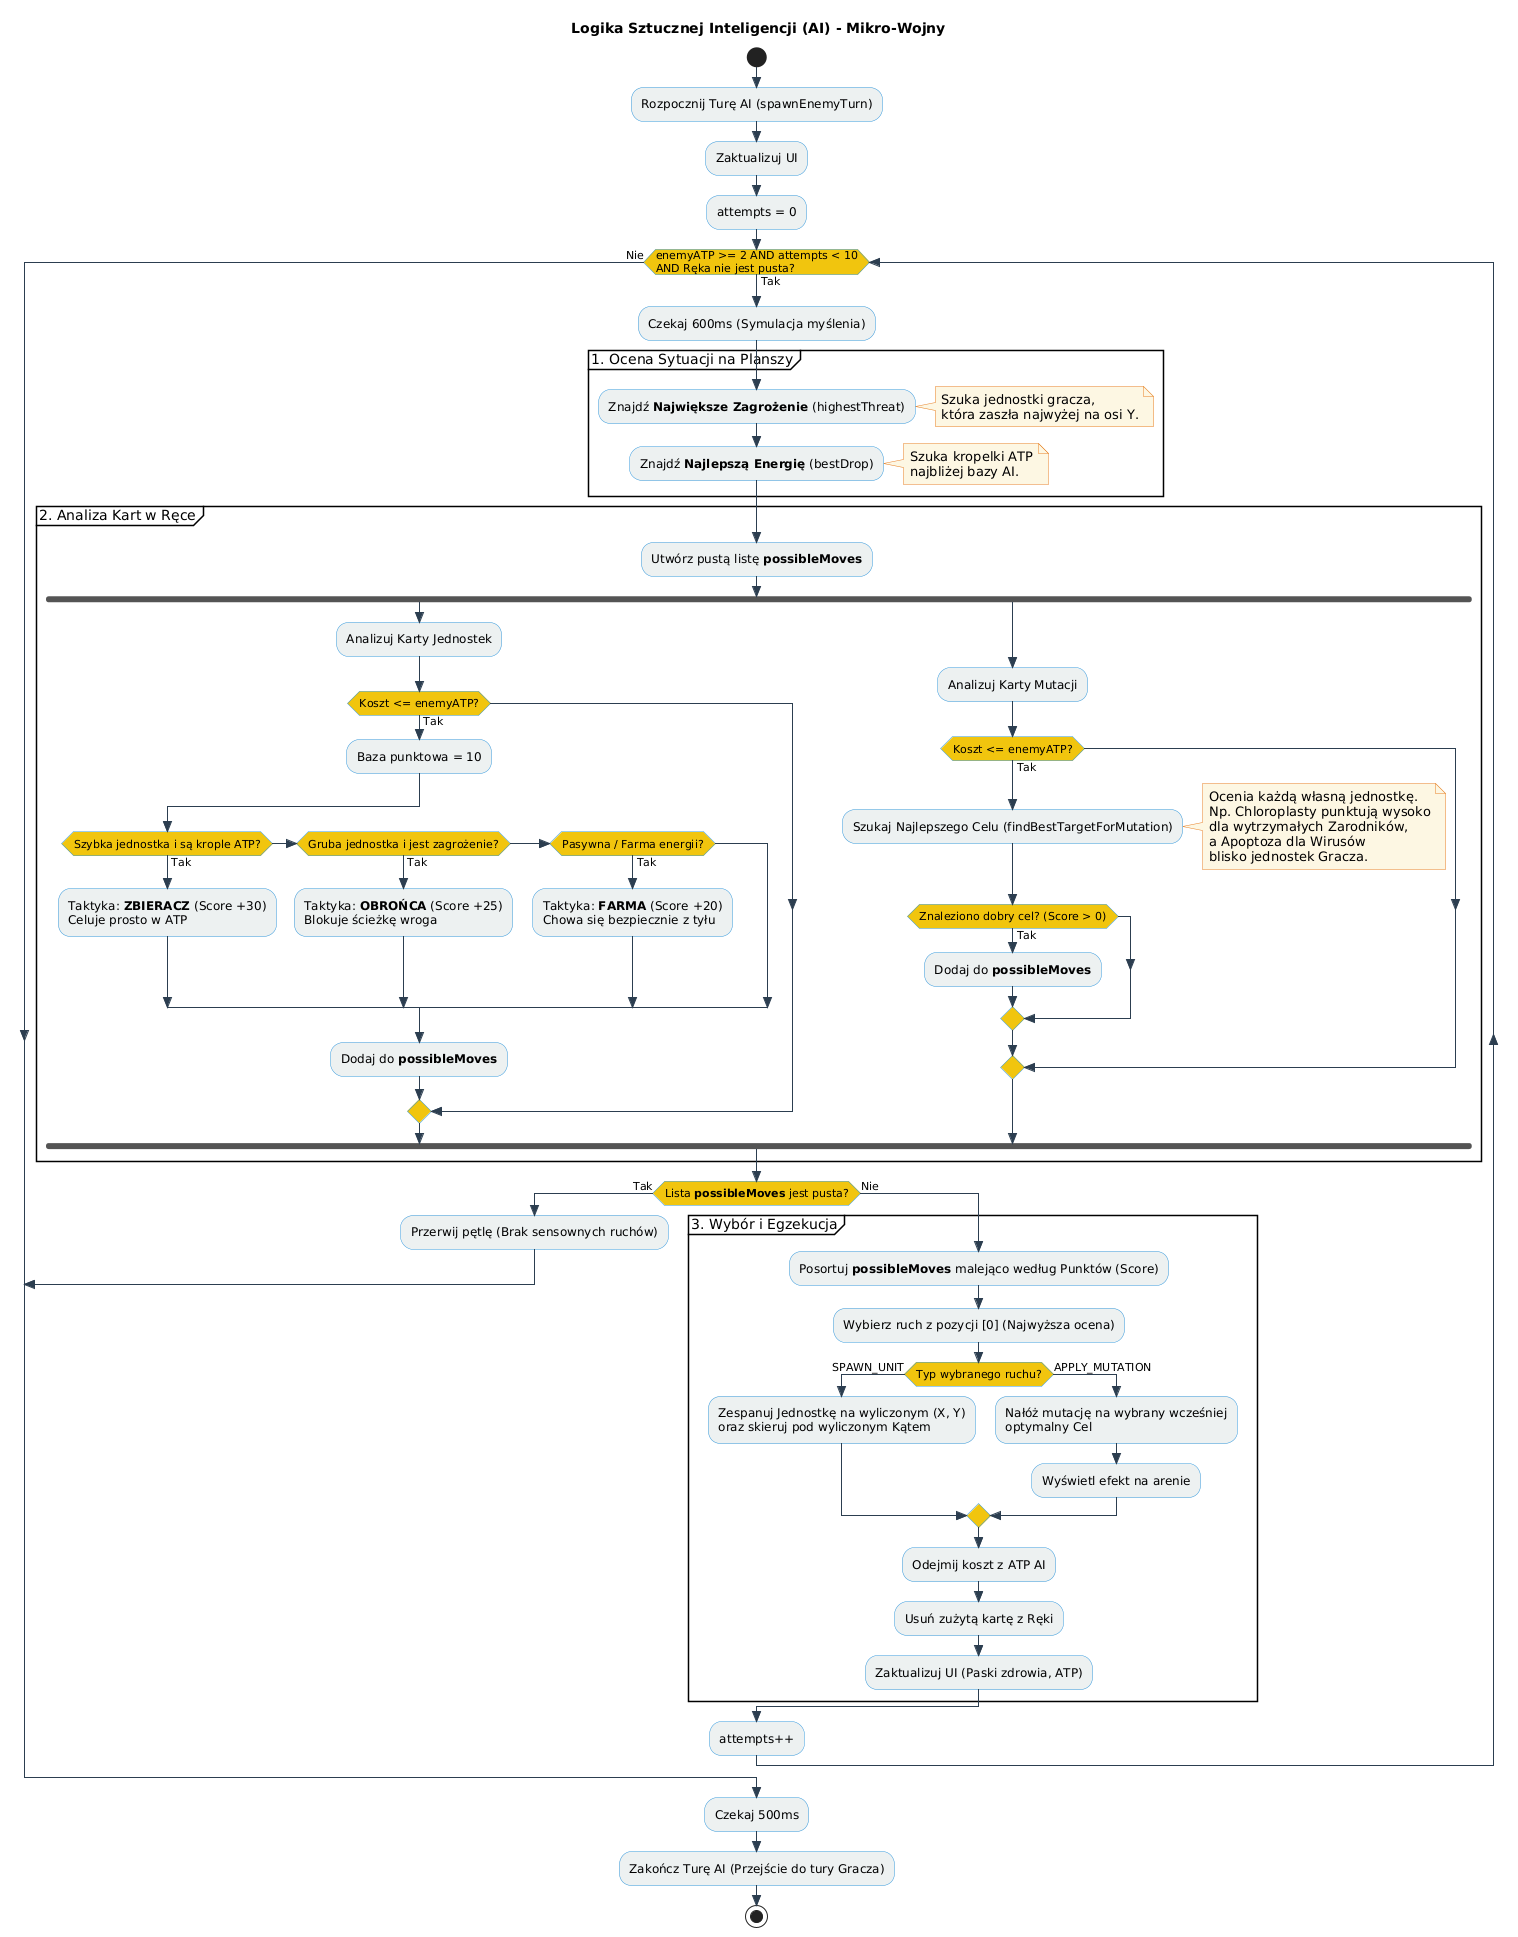

The diagram above was rendered by PlantUML. Its source (embedded in the PNG):
@startuml
skinparam style strictuml
skinparam ActivityBackgroundColor #ecf0f1
skinparam ActivityBorderColor #3498db
skinparam ActivityDiamondBackgroundColor #f1c40f
skinparam ArrowColor #2c3e50
skinparam NoteBackgroundColor #fdf6e3
skinparam NoteBorderColor #e67e22

title Logika Sztucznej Inteligencji (AI) - Mikro-Wojny

start
:Rozpocznij Turę AI (spawnEnemyTurn);
:Zaktualizuj UI;
:attempts = 0;

while (enemyATP >= 2 AND attempts < 10\nAND Ręka nie jest pusta?) is (Tak)
  :Czekaj 600ms (Symulacja myślenia);

  partition "1. Ocena Sytuacji na Planszy" {
    :Znajdź **Największe Zagrożenie** (highestThreat);
    note right: Szuka jednostki gracza,\nktóra zaszła najwyżej na osi Y.
    :Znajdź **Najlepszą Energię** (bestDrop);
    note right: Szuka kropelki ATP\nnajbliżej bazy AI.
  }

  partition "2. Analiza Kart w Ręce" {
    :Utwórz pustą listę **possibleMoves**;
    
    fork
      :Analizuj Karty Jednostek;
      if (Koszt <= enemyATP?) then (Tak)
        :Baza punktowa = 10;
        
        if (Szybka jednostka i są krople ATP?) then (Tak)
          :Taktyka: **ZBIERACZ** (Score +30)\nCeluje prosto w ATP;
        elseif (Gruba jednostka i jest zagrożenie?) then (Tak)
          :Taktyka: **OBROŃCA** (Score +25)\nBlokuje ścieżkę wroga;
        elseif (Pasywna / Farma energii?) then (Tak)
          :Taktyka: **FARMA** (Score +20)\nChowa się bezpiecznie z tyłu;
        endif
        
        :Dodaj do **possibleMoves**;
      endif

    fork again
      :Analizuj Karty Mutacji;
      if (Koszt <= enemyATP?) then (Tak)
        :Szukaj Najlepszego Celu (findBestTargetForMutation);
        note right: Ocenia każdą własną jednostkę.\nNp. Chloroplasty punktują wysoko\ndla wytrzymałych Zarodników,\na Apoptoza dla Wirusów\nblisko jednostek Gracza.
        
        if (Znaleziono dobry cel? (Score > 0)) then (Tak)
          :Dodaj do **possibleMoves**;
        endif
      endif
    end fork
  }

  if (Lista **possibleMoves** jest pusta?) then (Tak)
    :Przerwij pętlę (Brak sensownych ruchów);
    break
  else (Nie)
    partition "3. Wybór i Egzekucja" {
      :Posortuj **possibleMoves** malejąco według Punktów (Score);
      :Wybierz ruch z pozycji [0] (Najwyższa ocena);
      
      if (Typ wybranego ruchu?) then (SPAWN_UNIT)
        :Zespanuj Jednostkę na wyliczonym (X, Y)\noraz skieruj pod wyliczonym Kątem;
      else (APPLY_MUTATION)
        :Nałóż mutację na wybrany wcześniej\noptymalny Cel;
        :Wyświetl efekt na arenie;
      endif
      
      :Odejmij koszt z ATP AI;
      :Usuń zużytą kartę z Ręki;
      :Zaktualizuj UI (Paski zdrowia, ATP);
    }
  endif
  
  :attempts++;
endwhile (Nie)

:Czekaj 500ms;
:Zakończ Turę AI (Przejście do tury Gracza);
stop
@enduml